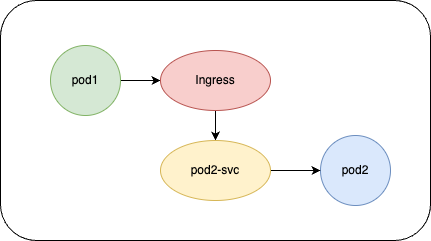

The diagram above was exported from draw.io. Its source (the exported page's mxGraphModel, read from the mxfile embedded in the PNG):
<mxGraphModel dx="904" dy="468" grid="1" gridSize="10" guides="1" tooltips="1" connect="1" arrows="1" fold="1" page="1" pageScale="1" pageWidth="827" pageHeight="1169" math="0" shadow="0">
  <root>
    <mxCell id="0" />
    <mxCell id="1" parent="0" />
    <mxCell id="jPdiMtJP-ywWWoJWm-la-9" value="" style="rounded=1;whiteSpace=wrap;html=1;" vertex="1" parent="1">
      <mxGeometry x="40" y="40" width="430" height="240" as="geometry" />
    </mxCell>
    <mxCell id="jPdiMtJP-ywWWoJWm-la-6" style="edgeStyle=orthogonalEdgeStyle;rounded=0;orthogonalLoop=1;jettySize=auto;html=1;exitX=1;exitY=0.5;exitDx=0;exitDy=0;entryX=0;entryY=0.5;entryDx=0;entryDy=0;" edge="1" parent="1" source="jPdiMtJP-ywWWoJWm-la-1" target="jPdiMtJP-ywWWoJWm-la-2">
      <mxGeometry relative="1" as="geometry" />
    </mxCell>
    <mxCell id="jPdiMtJP-ywWWoJWm-la-1" value="pod1" style="ellipse;whiteSpace=wrap;html=1;fillColor=#d5e8d4;strokeColor=#82b366;" vertex="1" parent="1">
      <mxGeometry x="90" y="85" width="70" height="70" as="geometry" />
    </mxCell>
    <mxCell id="jPdiMtJP-ywWWoJWm-la-7" style="edgeStyle=orthogonalEdgeStyle;rounded=0;orthogonalLoop=1;jettySize=auto;html=1;exitX=0.5;exitY=1;exitDx=0;exitDy=0;entryX=0.5;entryY=0;entryDx=0;entryDy=0;" edge="1" parent="1" source="jPdiMtJP-ywWWoJWm-la-2" target="jPdiMtJP-ywWWoJWm-la-5">
      <mxGeometry relative="1" as="geometry" />
    </mxCell>
    <mxCell id="jPdiMtJP-ywWWoJWm-la-2" value="Ingress" style="ellipse;whiteSpace=wrap;html=1;fillColor=#f8cecc;strokeColor=#b85450;" vertex="1" parent="1">
      <mxGeometry x="200" y="90" width="110" height="60" as="geometry" />
    </mxCell>
    <mxCell id="jPdiMtJP-ywWWoJWm-la-3" value="pod2" style="ellipse;whiteSpace=wrap;html=1;fillColor=#dae8fc;strokeColor=#6c8ebf;" vertex="1" parent="1">
      <mxGeometry x="360" y="175" width="70" height="70" as="geometry" />
    </mxCell>
    <mxCell id="jPdiMtJP-ywWWoJWm-la-8" style="edgeStyle=orthogonalEdgeStyle;rounded=0;orthogonalLoop=1;jettySize=auto;html=1;exitX=1;exitY=0.5;exitDx=0;exitDy=0;entryX=0;entryY=0.5;entryDx=0;entryDy=0;" edge="1" parent="1" source="jPdiMtJP-ywWWoJWm-la-5" target="jPdiMtJP-ywWWoJWm-la-3">
      <mxGeometry relative="1" as="geometry" />
    </mxCell>
    <mxCell id="jPdiMtJP-ywWWoJWm-la-5" value="pod2-svc" style="ellipse;whiteSpace=wrap;html=1;fillColor=#fff2cc;strokeColor=#d6b656;" vertex="1" parent="1">
      <mxGeometry x="200" y="180" width="110" height="60" as="geometry" />
    </mxCell>
  </root>
</mxGraphModel>